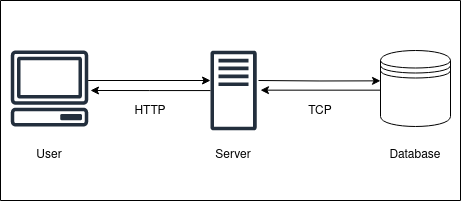

The diagram above was exported from draw.io. Its source (the exported page's mxGraphModel, read from the mxfile embedded in the PNG):
<mxGraphModel dx="941" dy="548" grid="1" gridSize="10" guides="1" tooltips="1" connect="1" arrows="1" fold="1" page="1" pageScale="1" pageWidth="827" pageHeight="1169" math="0" shadow="0">
  <root>
    <mxCell id="0" />
    <mxCell id="1" parent="0" />
    <mxCell id="otz0ewUuTRzL_ZmlA4ko-1" value="" style="sketch=0;outlineConnect=0;fontColor=#232F3E;gradientColor=none;fillColor=#232F3D;strokeColor=none;dashed=0;verticalLabelPosition=bottom;verticalAlign=top;align=center;html=1;fontSize=12;fontStyle=0;aspect=fixed;pointerEvents=1;shape=mxgraph.aws4.client;" vertex="1" parent="1">
      <mxGeometry x="80" y="80" width="78" height="76" as="geometry" />
    </mxCell>
    <mxCell id="otz0ewUuTRzL_ZmlA4ko-2" value="" style="sketch=0;outlineConnect=0;fontColor=#232F3E;gradientColor=none;fillColor=#232F3D;strokeColor=none;dashed=0;verticalLabelPosition=bottom;verticalAlign=top;align=center;html=1;fontSize=12;fontStyle=0;aspect=fixed;pointerEvents=1;shape=mxgraph.aws4.traditional_server;" vertex="1" parent="1">
      <mxGeometry x="280" y="80" width="46.15" height="80" as="geometry" />
    </mxCell>
    <mxCell id="otz0ewUuTRzL_ZmlA4ko-4" value="" style="shape=datastore;whiteSpace=wrap;html=1;" vertex="1" parent="1">
      <mxGeometry x="450" y="80" width="70" height="76" as="geometry" />
    </mxCell>
    <mxCell id="otz0ewUuTRzL_ZmlA4ko-5" value="User" style="text;html=1;strokeColor=none;fillColor=none;align=center;verticalAlign=middle;whiteSpace=wrap;rounded=0;" vertex="1" parent="1">
      <mxGeometry x="89" y="170" width="60" height="30" as="geometry" />
    </mxCell>
    <mxCell id="otz0ewUuTRzL_ZmlA4ko-7" value="Server" style="text;html=1;strokeColor=none;fillColor=none;align=center;verticalAlign=middle;whiteSpace=wrap;rounded=0;" vertex="1" parent="1">
      <mxGeometry x="273.07" y="170" width="60" height="30" as="geometry" />
    </mxCell>
    <mxCell id="otz0ewUuTRzL_ZmlA4ko-8" value="Database" style="text;html=1;strokeColor=none;fillColor=none;align=center;verticalAlign=middle;whiteSpace=wrap;rounded=0;" vertex="1" parent="1">
      <mxGeometry x="455" y="170" width="60" height="30" as="geometry" />
    </mxCell>
    <mxCell id="otz0ewUuTRzL_ZmlA4ko-9" style="edgeStyle=orthogonalEdgeStyle;rounded=0;orthogonalLoop=1;jettySize=auto;html=1;entryX=0;entryY=0.475;entryDx=0;entryDy=0;entryPerimeter=0;" edge="1" parent="1">
      <mxGeometry relative="1" as="geometry">
        <mxPoint x="157.6647616392529" y="109.99854940389831" as="sourcePoint" />
        <mxPoint x="280" y="109.99854940389831" as="targetPoint" />
      </mxGeometry>
    </mxCell>
    <mxCell id="otz0ewUuTRzL_ZmlA4ko-11" style="edgeStyle=orthogonalEdgeStyle;rounded=0;orthogonalLoop=1;jettySize=auto;html=1;" edge="1" parent="1">
      <mxGeometry relative="1" as="geometry">
        <mxPoint x="328" y="110" as="sourcePoint" />
        <mxPoint x="450" y="110.34" as="targetPoint" />
      </mxGeometry>
    </mxCell>
    <mxCell id="otz0ewUuTRzL_ZmlA4ko-14" style="edgeStyle=orthogonalEdgeStyle;rounded=0;orthogonalLoop=1;jettySize=auto;html=1;entryX=1.03;entryY=0.526;entryDx=0;entryDy=0;entryPerimeter=0;" edge="1" parent="1" source="otz0ewUuTRzL_ZmlA4ko-2" target="otz0ewUuTRzL_ZmlA4ko-1">
      <mxGeometry relative="1" as="geometry" />
    </mxCell>
    <mxCell id="otz0ewUuTRzL_ZmlA4ko-15" style="edgeStyle=orthogonalEdgeStyle;rounded=0;orthogonalLoop=1;jettySize=auto;html=1;entryX=1.03;entryY=0.526;entryDx=0;entryDy=0;entryPerimeter=0;" edge="1" parent="1">
      <mxGeometry relative="1" as="geometry">
        <mxPoint x="450" y="119.66" as="sourcePoint" />
        <mxPoint x="330" y="119.66" as="targetPoint" />
      </mxGeometry>
    </mxCell>
    <mxCell id="otz0ewUuTRzL_ZmlA4ko-16" value="HTTP" style="text;html=1;strokeColor=none;fillColor=none;align=center;verticalAlign=middle;whiteSpace=wrap;rounded=0;" vertex="1" parent="1">
      <mxGeometry x="190" y="126" width="60" height="30" as="geometry" />
    </mxCell>
    <mxCell id="otz0ewUuTRzL_ZmlA4ko-17" value="TCP" style="text;html=1;strokeColor=none;fillColor=none;align=center;verticalAlign=middle;whiteSpace=wrap;rounded=0;" vertex="1" parent="1">
      <mxGeometry x="360" y="126" width="60" height="30" as="geometry" />
    </mxCell>
    <mxCell id="otz0ewUuTRzL_ZmlA4ko-19" value="" style="swimlane;startSize=0;" vertex="1" parent="1">
      <mxGeometry x="70" y="30" width="460" height="200" as="geometry" />
    </mxCell>
  </root>
</mxGraphModel>